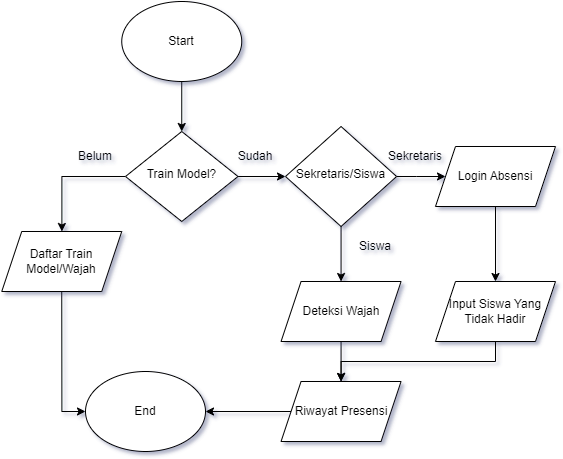

The diagram above was exported from draw.io. Its source (the exported page's mxGraphModel, read from the mxfile embedded in the PNG):
<mxGraphModel dx="1076" dy="658" grid="1" gridSize="10" guides="1" tooltips="1" connect="1" arrows="1" fold="1" page="1" pageScale="1" pageWidth="827" pageHeight="1169" math="0" shadow="0">
  <root>
    <mxCell id="WIyWlLk6GJQsqaUBKTNV-0" />
    <mxCell id="WIyWlLk6GJQsqaUBKTNV-1" parent="WIyWlLk6GJQsqaUBKTNV-0" />
    <mxCell id="69wDCL-QFbqb2DapBzyz-1" style="edgeStyle=orthogonalEdgeStyle;rounded=0;orthogonalLoop=1;jettySize=auto;html=1;exitX=0.5;exitY=1;exitDx=0;exitDy=0;" parent="WIyWlLk6GJQsqaUBKTNV-1" source="eTeJL7696kVzogyFEY6E-2" target="69wDCL-QFbqb2DapBzyz-2" edge="1">
      <mxGeometry relative="1" as="geometry">
        <mxPoint x="470" y="300" as="targetPoint" />
      </mxGeometry>
    </mxCell>
    <mxCell id="69wDCL-QFbqb2DapBzyz-3" style="edgeStyle=orthogonalEdgeStyle;rounded=0;orthogonalLoop=1;jettySize=auto;html=1;" parent="WIyWlLk6GJQsqaUBKTNV-1" source="WIyWlLk6GJQsqaUBKTNV-6" target="69wDCL-QFbqb2DapBzyz-4" edge="1">
      <mxGeometry relative="1" as="geometry">
        <mxPoint x="70" y="270" as="targetPoint" />
      </mxGeometry>
    </mxCell>
    <mxCell id="eTeJL7696kVzogyFEY6E-3" value="" style="edgeStyle=orthogonalEdgeStyle;rounded=0;orthogonalLoop=1;jettySize=auto;html=1;" parent="WIyWlLk6GJQsqaUBKTNV-1" source="WIyWlLk6GJQsqaUBKTNV-6" target="eTeJL7696kVzogyFEY6E-2" edge="1">
      <mxGeometry relative="1" as="geometry" />
    </mxCell>
    <mxCell id="WIyWlLk6GJQsqaUBKTNV-6" value="Train Model?" style="rhombus;whiteSpace=wrap;html=1;shadow=0;fontFamily=Helvetica;fontSize=12;align=center;strokeWidth=1;spacing=6;spacingTop=-4;" parent="WIyWlLk6GJQsqaUBKTNV-1" vertex="1">
      <mxGeometry x="170" y="170" width="112.5" height="90" as="geometry" />
    </mxCell>
    <mxCell id="eTeJL7696kVzogyFEY6E-4" style="edgeStyle=orthogonalEdgeStyle;rounded=0;orthogonalLoop=1;jettySize=auto;html=1;exitX=0.5;exitY=1;exitDx=0;exitDy=0;entryX=0.5;entryY=0;entryDx=0;entryDy=0;" parent="WIyWlLk6GJQsqaUBKTNV-1" source="69wDCL-QFbqb2DapBzyz-0" target="WIyWlLk6GJQsqaUBKTNV-6" edge="1">
      <mxGeometry relative="1" as="geometry" />
    </mxCell>
    <mxCell id="69wDCL-QFbqb2DapBzyz-0" value="Start" style="ellipse;whiteSpace=wrap;html=1;" parent="WIyWlLk6GJQsqaUBKTNV-1" vertex="1">
      <mxGeometry x="166.25" y="40" width="120" height="80" as="geometry" />
    </mxCell>
    <mxCell id="69wDCL-QFbqb2DapBzyz-7" style="edgeStyle=orthogonalEdgeStyle;rounded=0;orthogonalLoop=1;jettySize=auto;html=1;exitX=0.5;exitY=1;exitDx=0;exitDy=0;" parent="WIyWlLk6GJQsqaUBKTNV-1" source="69wDCL-QFbqb2DapBzyz-2" target="69wDCL-QFbqb2DapBzyz-8" edge="1">
      <mxGeometry relative="1" as="geometry">
        <mxPoint x="470" y="450" as="targetPoint" />
      </mxGeometry>
    </mxCell>
    <mxCell id="69wDCL-QFbqb2DapBzyz-2" value="Deteksi Wajah" style="shape=parallelogram;perimeter=parallelogramPerimeter;whiteSpace=wrap;html=1;fixedSize=1;" parent="WIyWlLk6GJQsqaUBKTNV-1" vertex="1">
      <mxGeometry x="325.56" y="320" width="120" height="60" as="geometry" />
    </mxCell>
    <mxCell id="69wDCL-QFbqb2DapBzyz-12" style="edgeStyle=orthogonalEdgeStyle;rounded=0;orthogonalLoop=1;jettySize=auto;html=1;exitX=0.5;exitY=1;exitDx=0;exitDy=0;entryX=0;entryY=0.5;entryDx=0;entryDy=0;" parent="WIyWlLk6GJQsqaUBKTNV-1" source="69wDCL-QFbqb2DapBzyz-4" target="69wDCL-QFbqb2DapBzyz-10" edge="1">
      <mxGeometry relative="1" as="geometry">
        <mxPoint x="160" y="430" as="targetPoint" />
      </mxGeometry>
    </mxCell>
    <mxCell id="69wDCL-QFbqb2DapBzyz-4" value="Daftar Train Model/Wajah" style="shape=parallelogram;perimeter=parallelogramPerimeter;whiteSpace=wrap;html=1;fixedSize=1;" parent="WIyWlLk6GJQsqaUBKTNV-1" vertex="1">
      <mxGeometry x="46.25" y="270" width="120" height="60" as="geometry" />
    </mxCell>
    <mxCell id="69wDCL-QFbqb2DapBzyz-5" value="Sudah" style="text;html=1;align=center;verticalAlign=middle;whiteSpace=wrap;rounded=0;" parent="WIyWlLk6GJQsqaUBKTNV-1" vertex="1">
      <mxGeometry x="270" y="180" width="60" height="30" as="geometry" />
    </mxCell>
    <mxCell id="69wDCL-QFbqb2DapBzyz-6" value="Belum" style="text;html=1;align=center;verticalAlign=middle;whiteSpace=wrap;rounded=0;" parent="WIyWlLk6GJQsqaUBKTNV-1" vertex="1">
      <mxGeometry x="110" y="180" width="60" height="30" as="geometry" />
    </mxCell>
    <mxCell id="69wDCL-QFbqb2DapBzyz-9" style="edgeStyle=orthogonalEdgeStyle;rounded=0;orthogonalLoop=1;jettySize=auto;html=1;" parent="WIyWlLk6GJQsqaUBKTNV-1" source="69wDCL-QFbqb2DapBzyz-8" target="69wDCL-QFbqb2DapBzyz-10" edge="1">
      <mxGeometry relative="1" as="geometry">
        <mxPoint x="300" y="450" as="targetPoint" />
      </mxGeometry>
    </mxCell>
    <mxCell id="69wDCL-QFbqb2DapBzyz-8" value="Riwayat Presensi" style="shape=parallelogram;perimeter=parallelogramPerimeter;whiteSpace=wrap;html=1;fixedSize=1;" parent="WIyWlLk6GJQsqaUBKTNV-1" vertex="1">
      <mxGeometry x="325.55" y="420" width="120" height="60" as="geometry" />
    </mxCell>
    <mxCell id="69wDCL-QFbqb2DapBzyz-10" value="End" style="ellipse;whiteSpace=wrap;html=1;" parent="WIyWlLk6GJQsqaUBKTNV-1" vertex="1">
      <mxGeometry x="130" y="410" width="120" height="80" as="geometry" />
    </mxCell>
    <mxCell id="eTeJL7696kVzogyFEY6E-7" style="edgeStyle=orthogonalEdgeStyle;rounded=0;orthogonalLoop=1;jettySize=auto;html=1;exitX=1;exitY=0.5;exitDx=0;exitDy=0;entryX=0;entryY=0.5;entryDx=0;entryDy=0;" parent="WIyWlLk6GJQsqaUBKTNV-1" source="eTeJL7696kVzogyFEY6E-2" target="eTeJL7696kVzogyFEY6E-5" edge="1">
      <mxGeometry relative="1" as="geometry" />
    </mxCell>
    <mxCell id="eTeJL7696kVzogyFEY6E-2" value="Sekretaris/Siswa" style="rhombus;whiteSpace=wrap;html=1;shadow=0;fontFamily=Helvetica;fontSize=12;align=center;strokeWidth=1;spacing=6;spacingTop=-4;" parent="WIyWlLk6GJQsqaUBKTNV-1" vertex="1">
      <mxGeometry x="330" y="165" width="111.11" height="100" as="geometry" />
    </mxCell>
    <mxCell id="eTeJL7696kVzogyFEY6E-9" value="" style="edgeStyle=orthogonalEdgeStyle;rounded=0;orthogonalLoop=1;jettySize=auto;html=1;" parent="WIyWlLk6GJQsqaUBKTNV-1" source="eTeJL7696kVzogyFEY6E-5" target="eTeJL7696kVzogyFEY6E-8" edge="1">
      <mxGeometry relative="1" as="geometry" />
    </mxCell>
    <mxCell id="eTeJL7696kVzogyFEY6E-5" value="Login Absensi" style="shape=parallelogram;perimeter=parallelogramPerimeter;whiteSpace=wrap;html=1;fixedSize=1;" parent="WIyWlLk6GJQsqaUBKTNV-1" vertex="1">
      <mxGeometry x="479.99999999999994" y="185" width="120" height="60" as="geometry" />
    </mxCell>
    <mxCell id="eTeJL7696kVzogyFEY6E-14" style="edgeStyle=orthogonalEdgeStyle;rounded=0;orthogonalLoop=1;jettySize=auto;html=1;exitX=0.5;exitY=1;exitDx=0;exitDy=0;" parent="WIyWlLk6GJQsqaUBKTNV-1" source="eTeJL7696kVzogyFEY6E-8" target="69wDCL-QFbqb2DapBzyz-8" edge="1">
      <mxGeometry relative="1" as="geometry" />
    </mxCell>
    <mxCell id="eTeJL7696kVzogyFEY6E-8" value="Input Siswa Yang Tidak Hadir" style="shape=parallelogram;perimeter=parallelogramPerimeter;whiteSpace=wrap;html=1;fixedSize=1;" parent="WIyWlLk6GJQsqaUBKTNV-1" vertex="1">
      <mxGeometry x="480" y="320" width="120" height="60" as="geometry" />
    </mxCell>
    <mxCell id="eTeJL7696kVzogyFEY6E-12" value="Siswa" style="text;html=1;align=center;verticalAlign=middle;whiteSpace=wrap;rounded=0;" parent="WIyWlLk6GJQsqaUBKTNV-1" vertex="1">
      <mxGeometry x="390" y="270" width="60" height="30" as="geometry" />
    </mxCell>
    <mxCell id="eTeJL7696kVzogyFEY6E-13" value="Sekretaris" style="text;html=1;align=center;verticalAlign=middle;whiteSpace=wrap;rounded=0;" parent="WIyWlLk6GJQsqaUBKTNV-1" vertex="1">
      <mxGeometry x="430" y="180" width="60" height="30" as="geometry" />
    </mxCell>
  </root>
</mxGraphModel>